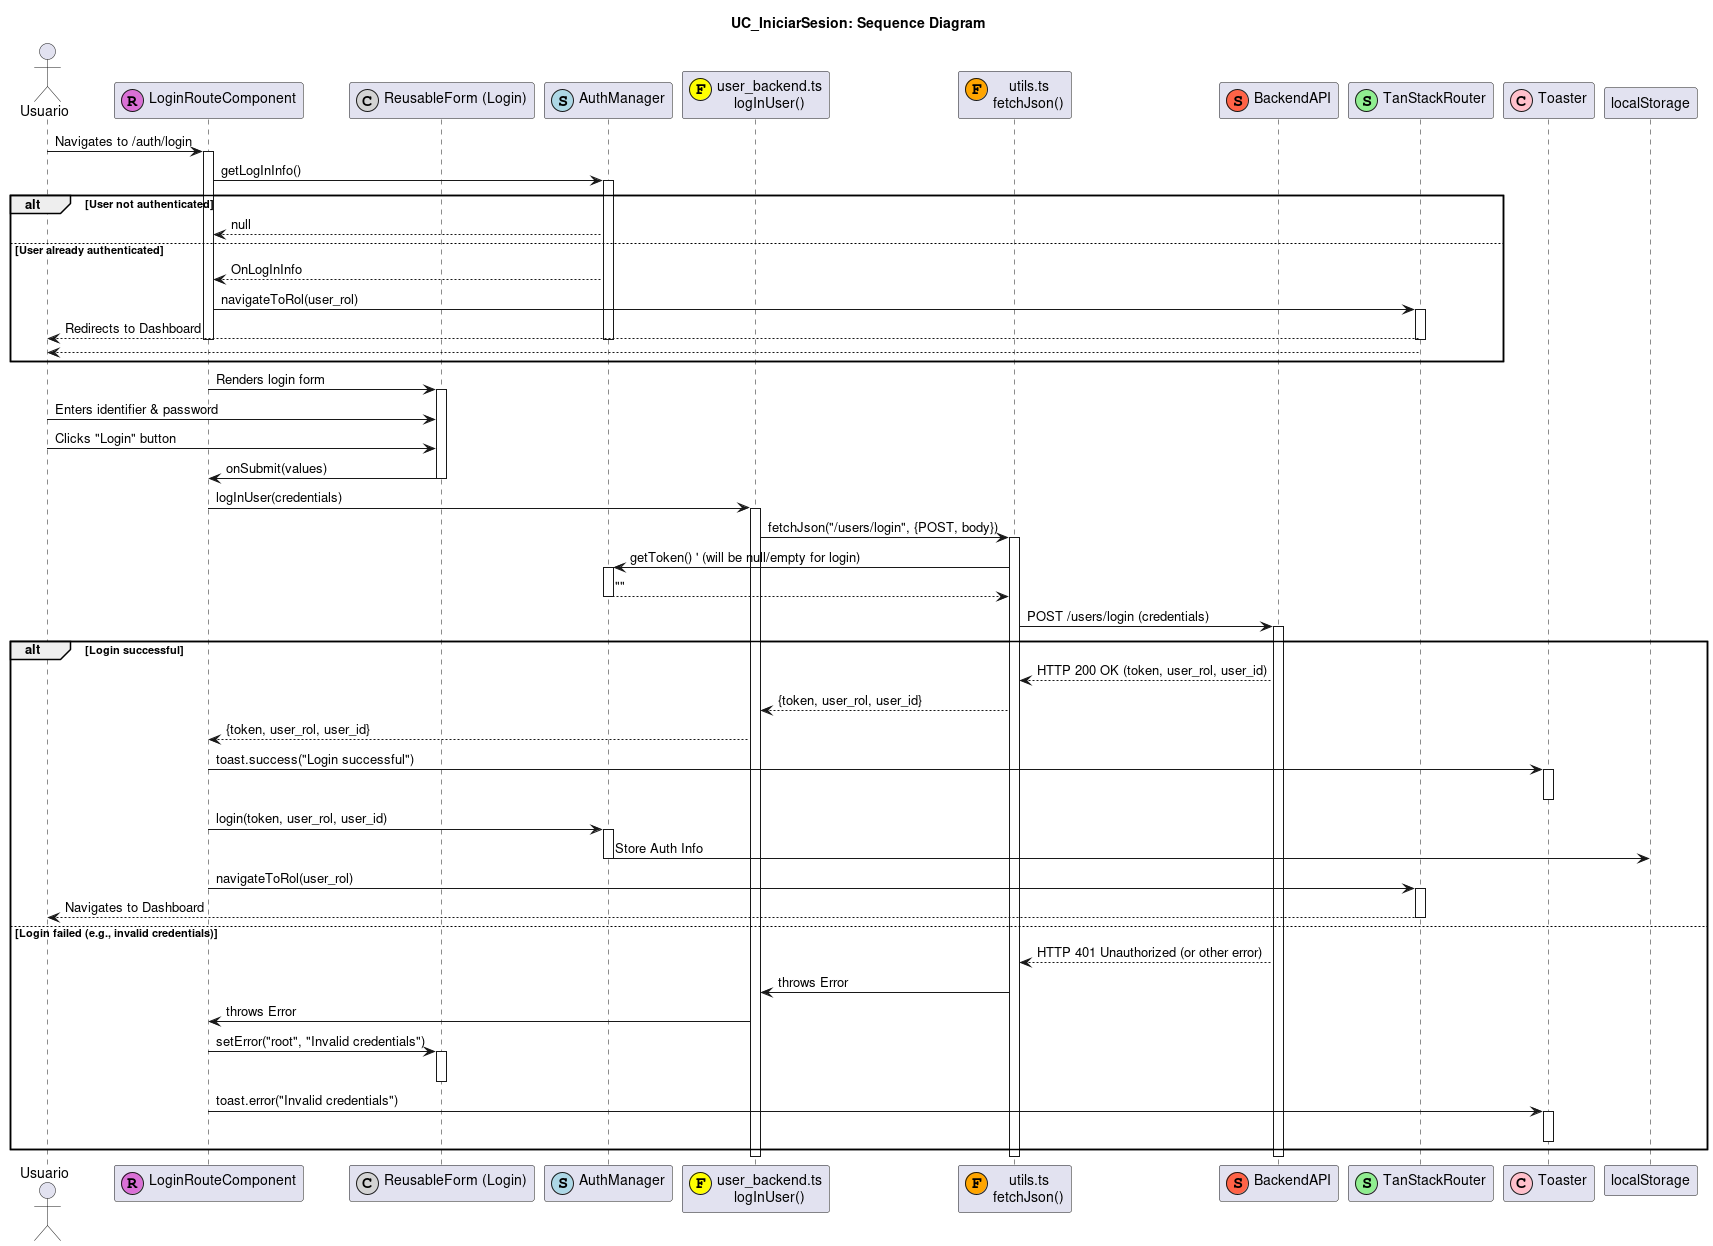

The diagram above was rendered by PlantUML. Its source (embedded in the PNG):
@startuml
title UC_IniciarSesion: Sequence Diagram

actor "Usuario" as User
participant "LoginRouteComponent" as LoginPage <<(R,orchid)>>
participant "ReusableForm (Login)" as LoginForm <<(C,lightgrey)>>
participant "AuthManager" as AuthMgr <<(S,lightblue)>>
participant "user_backend.ts\nlogInUser()" as UserBackend <<(F,yellow)>>
participant "utils.ts\nfetchJson()" as FetchUtil <<(F,orange)>>
participant "BackendAPI" as API <<(S,tomato)>>
participant "TanStackRouter" as Router <<(S,lightgreen)>>
participant "Toaster" as Toaster <<(C,pink)>>

User -> LoginPage : Navigates to /auth/login
activate LoginPage

LoginPage -> AuthMgr : getLogInInfo()
activate AuthMgr
alt User not authenticated
  AuthMgr --> LoginPage : null
else User already authenticated
  AuthMgr --> LoginPage : OnLogInInfo
  LoginPage -> Router : navigateToRol(user_rol)
  activate Router
  Router --> User : Redirects to Dashboard
  deactivate Router
  deactivate AuthMgr
  deactivate LoginPage
  User <-- Router
end
deactivate AuthMgr

LoginPage -> LoginForm : Renders login form
activate LoginForm

User -> LoginForm : Enters identifier & password
User -> LoginForm : Clicks "Login" button
LoginForm -> LoginPage : onSubmit(values)
deactivate LoginForm

LoginPage -> UserBackend : logInUser(credentials)
activate UserBackend
UserBackend -> FetchUtil : fetchJson("/users/login", {POST, body})
activate FetchUtil
FetchUtil -> AuthMgr : getToken() ' (will be null/empty for login)
activate AuthMgr
AuthMgr --> FetchUtil : ""
deactivate AuthMgr
FetchUtil -> API : POST /users/login (credentials)
activate API
alt Login successful
  API --> FetchUtil : HTTP 200 OK (token, user_rol, user_id)
  FetchUtil --> UserBackend : {token, user_rol, user_id}
  UserBackend --> LoginPage : {token, user_rol, user_id}

  LoginPage -> Toaster : toast.success("Login successful")
  activate Toaster
  deactivate Toaster

  LoginPage -> AuthMgr : login(token, user_rol, user_id)
  activate AuthMgr
  AuthMgr -> localStorage : Store Auth Info
  deactivate AuthMgr

  LoginPage -> Router : navigateToRol(user_rol)
  activate Router
  Router --> User : Navigates to Dashboard
  deactivate Router
else Login failed (e.g., invalid credentials)
  API --> FetchUtil : HTTP 401 Unauthorized (or other error)
  FetchUtil -> UserBackend : throws Error
  UserBackend -> LoginPage : throws Error
  LoginPage -> LoginForm : setError("root", "Invalid credentials")
  activate LoginForm
  deactivate LoginForm
  LoginPage -> Toaster : toast.error("Invalid credentials")
  activate Toaster
  deactivate Toaster
end
deactivate API
deactivate FetchUtil
deactivate UserBackend
deactivate LoginPage
@enduml